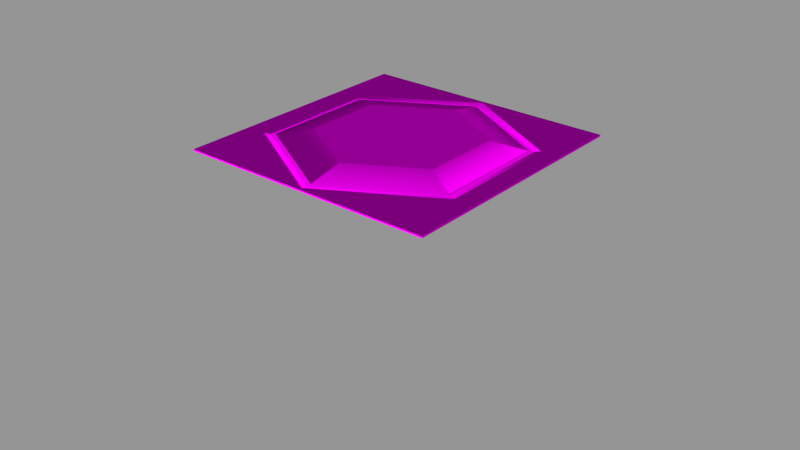 # Source: MagLockSurface.blend  (saved by Blender 2.76.0; exported with 4.5.12 LTS)
import bpy
from mathutils import Matrix  # noqa: F401  (used for matrix-valued properties, if any)

bpy.ops.wm.read_factory_settings(use_empty=True)
scene = bpy.context.scene
scene.name = 'MagLockSurface3.Small'

# ---- collections
col_collection_1_003 = bpy.data.collections.new('Collection 1.003'); scene.collection.children.link(col_collection_1_003)
col_collection_2_002 = bpy.data.collections.new('Collection 2.002'); scene.collection.children.link(col_collection_2_002)
col_collection_2_002.hide_render = True
col_collection_2_002.hide_viewport = True
col_collection_3_003 = bpy.data.collections.new('Collection 3.003'); scene.collection.children.link(col_collection_3_003)
col_collection_3_003.hide_render = True
col_collection_3_003.hide_viewport = True
col_collection_4_003 = bpy.data.collections.new('Collection 4.003'); scene.collection.children.link(col_collection_4_003)
col_collection_4_003.hide_render = True
col_collection_4_003.hide_viewport = True
col_collection_11_003 = bpy.data.collections.new('Collection 11.003'); scene.collection.children.link(col_collection_11_003)
col_collection_11_003.hide_render = True
col_collection_11_003.hide_viewport = True
col_collection_12_003 = bpy.data.collections.new('Collection 12.003'); scene.collection.children.link(col_collection_12_003)
col_collection_12_003.hide_render = True
col_collection_12_003.hide_viewport = True
col_collection_13_003 = bpy.data.collections.new('Collection 13.003'); scene.collection.children.link(col_collection_13_003)
col_collection_13_003.hide_render = True
col_collection_13_003.hide_viewport = True

# ---- images (referenced by path relative to the original .blend; pixels are not part of the script)
import os
ASSET_DIR = os.environ.get("B2B_ASSET_DIR", "")  # directory of the original .blend (textures are referenced by path, not embedded)
HERE = os.path.dirname(os.path.abspath(__file__))  # packed textures are extracted next to this script under _unpacked/

def load_image(name, relpath, width, height, colorspace="sRGB"):
    """Load a texture the original file referenced (path relative to the .blend, or extracted next to this script)."""
    p = next((c for c in (os.path.join(HERE, relpath), os.path.join(ASSET_DIR, relpath)) if relpath and os.path.exists(c)), "")
    if p:
        img = bpy.data.images.load(p, check_existing=True)
        img.name = name
    else:  # same state as the original file: an image datablock whose file is absent (Cycles renders it pink)
        img = bpy.data.images.new(name, width, height)
        img.source = "FILE"
        img.filepath = "//" + (relpath or name)
    img.colorspace_settings.name = colorspace
    return img
img_maglock_cm_dds = load_image('maglock_cm.dds', 'Textures/maglock_cm.dds', 1024, 1024, 'sRGB')
img_maglock_ng_dds = load_image('maglock_ng.dds', 'Textures/maglock_ng.dds', 1024, 1024, 'Non-Color')
img_maglock_add_dds = load_image('maglock_add.dds', 'Textures/maglock_add.dds', 1024, 1024, 'Non-Color')
img_maglock_me_dds = load_image('maglock_me.dds', 'Textures/maglock_me.dds', 1024, 1024, 'sRGB')
img_maglock_ns_dds = load_image('maglock_ns.dds', 'Textures/maglock_ns.dds', 1024, 1024, 'Non-Color')
img_conveyortexture_cm_dds = load_image('ConveyorTexture_cm.dds', 'ConveyorTexture_cm.dds', 1024, 1024, 'sRGB')
img_conveyortexture_ng_dds = load_image('ConveyorTexture_ng.dds', 'ConveyorTexture_ng.dds', 1024, 1024, 'Non-Color')
img_conveyortexture_add_dds = load_image('ConveyorTexture_add.dds', 'ConveyorTexture_add.dds', 1024, 1024, 'Non-Color')
img_conveyortexture_me_dds = load_image('ConveyorTexture_me.dds', 'ConveyorTexture_me.dds', 1024, 1024, 'sRGB')
img_conveyortexture_ns_dds = load_image('ConveyorTexture_ns.dds', 'ConveyorTexture_ns.dds', 1024, 1024, 'Non-Color')

# ---- materials (node trees are filled in below, after node groups)
mat_center = bpy.data.materials.new('Center')
mat_center.alpha_threshold = 0.0
mat_center.pass_index = 1
mat_center.diffuse_color = (1.0, 0.0, 0.0, 1.0)
mat_center.roughness = 0.5
mat_emissive = bpy.data.materials.new('Emissive')
mat_emissive.alpha_threshold = 0.0
mat_emissive.pass_index = 4
mat_emissive.diffuse_color = (0.0, 1.0, 0.0, 1.0)
mat_emissive.roughness = 0.5
mat_frame = bpy.data.materials.new('Frame')
mat_frame.alpha_threshold = 0.0
mat_frame.pass_index = 3
mat_frame.diffuse_color = (0.4869, 0.4869, 0.4869, 1.0)
mat_frame.roughness = 0.5
mat_mountpoint = bpy.data.materials.new('MountPoint')
mat_mountpoint.alpha_threshold = 0.0
mat_mountpoint.diffuse_color = (0.317, 1.0, 0.032, 1.0)
mat_mountpoint.roughness = 0.5
mat_buildstage = bpy.data.materials.new('BuildStage')
mat_buildstage.alpha_threshold = 0.0
mat_buildstage.roughness = 0.5

# ---- node groups
ng_spaceengineers_dx11_shader = bpy.data.node_groups.new('SpaceEngineers_DX11_Shader', 'ShaderNodeTree')
_s = ng_spaceengineers_dx11_shader.interface.new_socket(name='Surface', in_out='OUTPUT', socket_type='NodeSocketShader')
_s = ng_spaceengineers_dx11_shader.interface.new_socket(name='Base Color', in_out='INPUT', socket_type='NodeSocketColor')
_s = ng_spaceengineers_dx11_shader.interface.new_socket(name='Metalness', in_out='INPUT', socket_type='NodeSocketFloat')
_s.min_value = 0.0
_s.max_value = 1.0
_s = ng_spaceengineers_dx11_shader.interface.new_socket(name='Normal Map', in_out='INPUT', socket_type='NodeSocketColor')
_s.default_value = (0.5, 0.5, 1.0, 1.0)
_s = ng_spaceengineers_dx11_shader.interface.new_socket(name='Glossiness', in_out='INPUT', socket_type='NodeSocketFloat')
_s.min_value = 0.0
_s.max_value = 1.0
_s = ng_spaceengineers_dx11_shader.interface.new_socket(name='AO/Emissivity', in_out='INPUT', socket_type='NodeSocketColor')
_s.default_value = (1.0, 0.0, 0.0, 1.0)
_s = ng_spaceengineers_dx11_shader.interface.new_socket(name='Coloring Mask', in_out='INPUT', socket_type='NodeSocketFloat')
_s.min_value = 0.0
_s.max_value = 1.0
_N = ng_spaceengineers_dx11_shader.nodes; _L = ng_spaceengineers_dx11_shader.links
n0 = _N.new('NodeGroupInput'); n0.name = 'Group Input'; n0.location = (-400, 0)
n1 = _N.new('NodeGroupOutput'); n1.name = 'Group Output'; n1.location = (800, 0)
n2 = _N.new('ShaderNodeMath'); n2.name = 'Invert'; n2.location = (-200, 0)
n2.label = 'Invert'
n2.operation = 'SUBTRACT'
n2.inputs[0].default_value = 1.0
n3 = _N.new('ShaderNodeMath'); n3.name = 'Pow2'; n3.location = (0, 0)
n3.label = 'Pow2'
n3.operation = 'POWER'
n3.inputs[1].default_value = 2.0
n4 = _N.new('ShaderNodeNormalMap'); n4.name = 'NormalMap'; n4.location = (-200, -200)
n5 = _N.new('ShaderNodeFresnel'); n5.name = 'FresnelDiffuse'; n5.location = (200, -600)
n5.label = 'Fresnel Diffuse'
n6 = _N.new('ShaderNodeBsdfDiffuse'); n6.name = 'DiffuseColor'; n6.location = (200, -400)
n6.label = 'Diffuse Color'
n7 = _N.new('ShaderNodeBsdfAnisotropic'); n7.name = 'DiffuseGloss'; n7.location = (200, -200)
n7.label = 'Diffuse Gloss'
n7.distribution = 'GGX'
n7.inputs[0].default_value = (1.0, 1.0, 1.0, 1.0)
n8 = _N.new('ShaderNodeMixShader'); n8.name = 'MixColor'; n8.location = (400, -400)
n9 = _N.new('ShaderNodeBsdfAnisotropic'); n9.name = 'MetalGloss'; n9.location = (200, 0)
n9.label = 'Metal Gloss'
n9.distribution = 'GGX'
n10 = _N.new('ShaderNodeFresnel'); n10.name = 'FresnelMetal'; n10.location = (200, 200)
n10.label = 'Fresnel Metal '
n10.inputs[0].default_value = 25.0
n11 = _N.new('ShaderNodeMath'); n11.name = 'MetalFactor'; n11.location = (400, 200)
n11.operation = 'MULTIPLY'
n11.use_clamp = True
n12 = _N.new('ShaderNodeMixShader'); n12.name = 'MixMetal'; n12.location = (600, 0)
n13 = _N.new('ShaderNodeMath'); n13.name = 'Math'; n13.location = (0, 0)
n13.operation = 'POWER'
n14 = _N.new('ShaderNodeMath'); n14.name = 'Math.001'; n14.location = (0, 0)
n14.operation = 'POWER'
_L.new(n0.outputs[3], n2.inputs[1])
_L.new(n2.outputs[0], n3.inputs[0])
_L.new(n0.outputs[2], n4.inputs[1])
_L.new(n4.outputs[0], n5.inputs[1])
_L.new(n0.outputs[0], n6.inputs[0])
_L.new(n3.outputs[0], n6.inputs[1])
_L.new(n4.outputs[0], n6.inputs[2])
_L.new(n4.outputs[0], n7.inputs[4])
_L.new(n5.outputs[0], n8.inputs[0])
_L.new(n6.outputs[0], n8.inputs[1])
_L.new(n7.outputs[0], n8.inputs[2])
_L.new(n0.outputs[0], n9.inputs[0])
_L.new(n4.outputs[0], n9.inputs[4])
_L.new(n4.outputs[0], n10.inputs[1])
_L.new(n10.outputs[0], n11.inputs[0])
_L.new(n0.outputs[1], n11.inputs[1])
_L.new(n11.outputs[0], n12.inputs[0])
_L.new(n8.outputs[0], n12.inputs[1])
_L.new(n9.outputs[0], n12.inputs[2])
_L.new(n12.outputs[0], n1.inputs[0])
_L.new(n3.outputs[0], n13.inputs[0])
_L.new(n13.outputs[0], n9.inputs[1])
_L.new(n3.outputs[0], n14.inputs[0])
_L.new(n14.outputs[0], n7.inputs[1])
n1.is_active_output = True
ng_spaceengineers_dx9_shader = bpy.data.node_groups.new('SpaceEngineers_DX9_Shader', 'ShaderNodeTree')
_s = ng_spaceengineers_dx9_shader.interface.new_socket(name='Surface', in_out='OUTPUT', socket_type='NodeSocketShader')
_s = ng_spaceengineers_dx9_shader.interface.new_socket(name='Diffuse', in_out='INPUT', socket_type='NodeSocketColor')
_s = ng_spaceengineers_dx9_shader.interface.new_socket(name='Emissive', in_out='INPUT', socket_type='NodeSocketFloat')
_s.default_value = 1.0
_s.min_value = 0.0
_s.max_value = 1.0
_s = ng_spaceengineers_dx9_shader.interface.new_socket(name='Normal Map', in_out='INPUT', socket_type='NodeSocketColor')
_s.default_value = (0.5, 0.5, 1.0, 1.0)
_s = ng_spaceengineers_dx9_shader.interface.new_socket(name='Specularity', in_out='INPUT', socket_type='NodeSocketFloat')
_s.min_value = 0.0
_s.max_value = 1.0
_s = ng_spaceengineers_dx9_shader.interface.new_socket(name='Uniform Color', in_out='INPUT', socket_type='NodeSocketColor')
_s.default_value = (1.0, 1.0, 1.0, 1.0)
_s = ng_spaceengineers_dx9_shader.interface.new_socket(name='Specular Intensity', in_out='INPUT', socket_type='NodeSocketFloat')
_s.min_value = 0.0
_s.max_value = 1000.0
_s = ng_spaceengineers_dx9_shader.interface.new_socket(name='Specular Power', in_out='INPUT', socket_type='NodeSocketFloat')
_s.min_value = 0.0
_s.max_value = 1000.0
_N = ng_spaceengineers_dx9_shader.nodes; _L = ng_spaceengineers_dx9_shader.links
n0 = _N.new('NodeGroupInput'); n0.name = 'Group Input'; n0.location = (-400, 0)
n1 = _N.new('NodeGroupOutput'); n1.name = 'Group Output'; n1.location = (200, 0)
n2 = _N.new('ShaderNodeNormalMap'); n2.name = 'NormalMap'; n2.location = (-200, -200)
n3 = _N.new('ShaderNodeBsdfDiffuse'); n3.name = 'DiffuseColor'; n3.location = (-200, 0)
n3.label = 'Diffuse Color'
_L.new(n0.outputs[2], n2.inputs[1])
_L.new(n0.outputs[0], n3.inputs[0])
_L.new(n2.outputs[0], n3.inputs[2])
_L.new(n3.outputs[0], n1.inputs[0])
n1.is_active_output = True
ng_auto_smooth = bpy.data.node_groups.new('Auto Smooth', 'GeometryNodeTree')
_s = ng_auto_smooth.interface.new_socket(name='Geometry', in_out='OUTPUT', socket_type='NodeSocketGeometry')
_s = ng_auto_smooth.interface.new_socket(name='Geometry', in_out='INPUT', socket_type='NodeSocketGeometry')
_s = ng_auto_smooth.interface.new_socket(name='Angle', in_out='INPUT', socket_type='NodeSocketFloat')
_s.subtype = 'ANGLE'
_s.min_value = 0.0
_s.max_value = 3.142
ng_auto_smooth.is_modifier = True
_N = ng_auto_smooth.nodes; _L = ng_auto_smooth.links
n0 = _N.new('NodeGroupOutput'); n0.name = 'Group Output'; n0.location = (480, -100)
n1 = _N.new('NodeGroupInput'); n1.name = 'Group Input'; n1.location = (-420, -300)
n2 = _N.new('NodeGroupInput'); n2.name = 'Group Input.001'; n2.location = (-60, -100)
n3 = _N.new('GeometryNodeSetShadeSmooth'); n3.name = 'Set Shade Smooth'; n3.location = (120, -100)
n3.domain = 'EDGE'
n4 = _N.new('GeometryNodeSetShadeSmooth'); n4.name = 'Set Shade Smooth.001'; n4.location = (300, -100)
n5 = _N.new('GeometryNodeInputMeshEdgeAngle'); n5.name = 'Edge Angle'; n5.location = (-420, -220)
n6 = _N.new('GeometryNodeInputEdgeSmooth'); n6.name = 'Is Edge Smooth'; n6.location = (-60, -160)
n7 = _N.new('GeometryNodeInputShadeSmooth'); n7.name = 'Is Face Smooth'; n7.location = (-240, -340)
n8 = _N.new('FunctionNodeBooleanMath'); n8.name = 'Boolean Math'; n8.location = (-60, -220)
n9 = _N.new('FunctionNodeCompare'); n9.name = 'Compare'; n9.location = (-240, -180)
n9.operation = 'LESS_EQUAL'
_L.new(n5.outputs[0], n9.inputs[0])
_L.new(n4.outputs[0], n0.inputs[0])
_L.new(n1.outputs[1], n9.inputs[1])
_L.new(n9.outputs[0], n8.inputs[0])
_L.new(n7.outputs[0], n8.inputs[1])
_L.new(n2.outputs[0], n3.inputs[0])
_L.new(n6.outputs[0], n3.inputs[1])
_L.new(n3.outputs[0], n4.inputs[0])
_L.new(n8.outputs[0], n3.inputs[2])
n0.is_active_output = True

# ---- material node trees
mat_center.use_nodes = True; mat_center.node_tree.nodes.clear()
_N = mat_center.node_tree.nodes; _L = mat_center.node_tree.links
n0 = _N.new('ShaderNodeOutputMaterial'); n0.name = 'Material Output'; n0.location = (800, 150)
n1 = _N.new('ShaderNodeTexImage'); n1.name = 'ColorMetalTexture'; n1.location = (30, -30)
n1.label = 'ColorMetalTexture'
n1.width = 140
n1.image = img_maglock_cm_dds
n2 = _N.new('ShaderNodeTexImage'); n2.name = 'NormalGlossTexture'; n2.location = (230, -130)
n2.label = 'NormalGlossTexture'
n2.width = 140
n2.image = img_maglock_ng_dds
n3 = _N.new('ShaderNodeTexImage'); n3.name = 'AddMapsTexture'; n3.location = (430, -230)
n3.label = 'AddMapsTexture'
n3.width = 140
n3.image = img_maglock_add_dds
n4 = _N.new('ShaderNodeTexImage'); n4.name = 'AlphamaskTexture'; n4.location = (630, -330)
n4.label = 'AlphamaskTexture'
n4.width = 140
n5 = _N.new('ShaderNodeGroup'); n5.name = 'DX11Shader'; n5.location = (880, -30)
n5.width = 207
n5.node_tree = ng_spaceengineers_dx11_shader
n6 = _N.new('NodeFrame'); n6.name = 'DX11Frame'; n6.location = (-630, 630)
n6.label = 'DirectX 11 Textures'
n6.width = 1117
n6.label_size = 25
n7 = _N.new('ShaderNodeTexImage'); n7.name = 'DiffuseTexture'; n7.location = (30, -80)
n7.label = 'DiffuseTexture'
n7.width = 140
n7.image = img_maglock_me_dds
n8 = _N.new('ShaderNodeTexImage'); n8.name = 'NormalTexture'; n8.location = (230, -180)
n8.label = 'NormalTexture'
n8.width = 140
n8.image = img_maglock_ns_dds
n9 = _N.new('ShaderNodeRGB'); n9.name = 'DiffuseColor'; n9.location = (430, -280)
n9.label = 'Diffuse Color'
n9.outputs[0].default_value = (1.0, 1.0, 1.0, 1.0)
n10 = _N.new('ShaderNodeValue'); n10.name = 'SpecularIntensity'; n10.location = (630, -280)
n10.label = 'Specular Intensity'
n10.outputs[0].default_value = 1.2
n11 = _N.new('ShaderNodeValue'); n11.name = 'SpecularPower'; n11.location = (630, -380)
n11.label = 'Specular Power'
n11.outputs[0].default_value = 15.0
n12 = _N.new('ShaderNodeGroup'); n12.name = 'DX9Shader'; n12.location = (880, -30)
n12.width = 207
n12.node_tree = ng_spaceengineers_dx9_shader
n13 = _N.new('NodeFrame'); n13.name = 'DX9Frame'; n13.location = (-630, -20)
n13.label = 'DirectX 9 Textures'
n13.width = 1117
n13.label_size = 25
n14 = _N.new('ShaderNodeMixShader'); n14.name = 'ShaderToggle'; n14.location = (600, 150)
n14.label = 'Shader Toggle'
n14.inputs[0].default_value = 1.0
n1.parent = n6
n2.parent = n6
n3.parent = n6
n4.parent = n6
n5.parent = n6
n7.parent = n13
n8.parent = n13
n9.parent = n13
n10.parent = n13
n11.parent = n13
n12.parent = n13
_L.new(n1.outputs[0], n5.inputs[0])
_L.new(n1.outputs[1], n5.inputs[1])
_L.new(n2.outputs[0], n5.inputs[2])
_L.new(n2.outputs[1], n5.inputs[3])
_L.new(n3.outputs[0], n5.inputs[4])
_L.new(n3.outputs[1], n5.inputs[5])
_L.new(n7.outputs[0], n12.inputs[0])
_L.new(n7.outputs[1], n12.inputs[1])
_L.new(n8.outputs[0], n12.inputs[2])
_L.new(n8.outputs[1], n12.inputs[3])
_L.new(n9.outputs[0], n12.inputs[4])
_L.new(n10.outputs[0], n12.inputs[5])
_L.new(n11.outputs[0], n12.inputs[6])
_L.new(n5.outputs[0], n14.inputs[1])
_L.new(n12.outputs[0], n14.inputs[2])
_L.new(n14.outputs[0], n0.inputs[0])
n0.is_active_output = True
mat_emissive.use_nodes = True; mat_emissive.node_tree.nodes.clear()
_N = mat_emissive.node_tree.nodes; _L = mat_emissive.node_tree.links
n0 = _N.new('NodeFrame'); n0.name = 'DX11Frame'; n0.location = (-630, 630)
n0.label = 'DirectX 11 Textures'
n0.width = 1117
n0.label_size = 25
n1 = _N.new('NodeFrame'); n1.name = 'DX9Frame'; n1.location = (-630, -20)
n1.label = 'DirectX 9 Textures'
n1.width = 1117
n1.label_size = 25
n2 = _N.new('ShaderNodeTexImage'); n2.name = 'AlphamaskTexture'; n2.location = (630, -330)
n2.label = 'AlphamaskTexture'
n2.width = 140
n3 = _N.new('ShaderNodeGroup'); n3.name = 'DX11Shader'; n3.location = (880, -30)
n3.width = 207
n3.node_tree = ng_spaceengineers_dx11_shader
n4 = _N.new('ShaderNodeRGB'); n4.name = 'DiffuseColor'; n4.location = (430, -280)
n4.label = 'Diffuse Color'
n4.outputs[0].default_value = (1.0, 1.0, 1.0, 1.0)
n5 = _N.new('ShaderNodeValue'); n5.name = 'SpecularIntensity'; n5.location = (630, -280)
n5.label = 'Specular Intensity'
n5.outputs[0].default_value = 0.0
n6 = _N.new('ShaderNodeValue'); n6.name = 'SpecularPower'; n6.location = (630, -380)
n6.label = 'Specular Power'
n6.outputs[0].default_value = 2.0
n7 = _N.new('ShaderNodeGroup'); n7.name = 'DX9Shader'; n7.location = (880, -30)
n7.width = 207
n7.node_tree = ng_spaceengineers_dx9_shader
n8 = _N.new('ShaderNodeMixShader'); n8.name = 'ShaderToggle'; n8.location = (600, 150)
n8.label = 'Shader Toggle'
n8.inputs[0].default_value = 1.0
n9 = _N.new('ShaderNodeOutputMaterial'); n9.name = 'Material Output'; n9.location = (800, 150)
n10 = _N.new('ShaderNodeTexImage'); n10.name = 'ColorMetalTexture'; n10.location = (30, -30)
n10.label = 'ColorMetalTexture'
n10.width = 140
n10.image = img_conveyortexture_cm_dds
n11 = _N.new('ShaderNodeTexImage'); n11.name = 'NormalGlossTexture'; n11.location = (230, -130)
n11.label = 'NormalGlossTexture'
n11.width = 140
n11.image = img_conveyortexture_ng_dds
n12 = _N.new('ShaderNodeTexImage'); n12.name = 'AddMapsTexture'; n12.location = (430, -230)
n12.label = 'AddMapsTexture'
n12.width = 140
n12.image = img_conveyortexture_add_dds
n13 = _N.new('ShaderNodeTexImage'); n13.name = 'DiffuseTexture'; n13.location = (30, -80)
n13.label = 'DiffuseTexture'
n13.width = 140
n13.image = img_conveyortexture_me_dds
n14 = _N.new('ShaderNodeTexImage'); n14.name = 'NormalTexture'; n14.location = (230, -180)
n14.label = 'NormalTexture'
n14.width = 140
n14.image = img_conveyortexture_ns_dds
n2.parent = n0
n3.parent = n0
n4.parent = n1
n5.parent = n1
n6.parent = n1
n7.parent = n1
n10.parent = n0
n11.parent = n0
n12.parent = n0
n13.parent = n1
n14.parent = n1
_L.new(n10.outputs[0], n3.inputs[0])
_L.new(n10.outputs[1], n3.inputs[1])
_L.new(n11.outputs[0], n3.inputs[2])
_L.new(n11.outputs[1], n3.inputs[3])
_L.new(n12.outputs[0], n3.inputs[4])
_L.new(n12.outputs[1], n3.inputs[5])
_L.new(n13.outputs[0], n7.inputs[0])
_L.new(n13.outputs[1], n7.inputs[1])
_L.new(n14.outputs[0], n7.inputs[2])
_L.new(n14.outputs[1], n7.inputs[3])
_L.new(n4.outputs[0], n7.inputs[4])
_L.new(n5.outputs[0], n7.inputs[5])
_L.new(n6.outputs[0], n7.inputs[6])
_L.new(n3.outputs[0], n8.inputs[1])
_L.new(n7.outputs[0], n8.inputs[2])
_L.new(n8.outputs[0], n9.inputs[0])
n9.is_active_output = True
mat_frame.use_nodes = True; mat_frame.node_tree.nodes.clear()
_N = mat_frame.node_tree.nodes; _L = mat_frame.node_tree.links
n0 = _N.new('NodeFrame'); n0.name = 'DX11Frame'; n0.location = (-630, 630)
n0.label = 'DirectX 11 Textures'
n0.width = 1117
n0.label_size = 25
n1 = _N.new('NodeFrame'); n1.name = 'DX9Frame'; n1.location = (-630, -20)
n1.label = 'DirectX 9 Textures'
n1.width = 1117
n1.label_size = 25
n2 = _N.new('ShaderNodeOutputMaterial'); n2.name = 'Material Output'; n2.location = (800, 150)
n3 = _N.new('ShaderNodeTexImage'); n3.name = 'ColorMetalTexture'; n3.location = (30, -30)
n3.label = 'ColorMetalTexture'
n3.width = 140
n3.image = img_maglock_cm_dds
n4 = _N.new('ShaderNodeTexImage'); n4.name = 'AddMapsTexture'; n4.location = (430, -230)
n4.label = 'AddMapsTexture'
n4.width = 140
n4.image = img_maglock_add_dds
n5 = _N.new('ShaderNodeTexImage'); n5.name = 'AlphamaskTexture'; n5.location = (630, -330)
n5.label = 'AlphamaskTexture'
n5.width = 140
n6 = _N.new('ShaderNodeGroup'); n6.name = 'DX11Shader'; n6.location = (880, -30)
n6.width = 207
n6.node_tree = ng_spaceengineers_dx11_shader
n7 = _N.new('ShaderNodeMixShader'); n7.name = 'ShaderToggle'; n7.location = (600, 150)
n7.label = 'Shader Toggle'
n7.inputs[0].default_value = 1.0
n8 = _N.new('ShaderNodeTexImage'); n8.name = 'NormalTexture'; n8.location = (230, -180)
n8.label = 'NormalTexture'
n8.width = 140
n8.image = img_maglock_ns_dds
n9 = _N.new('ShaderNodeRGB'); n9.name = 'DiffuseColor'; n9.location = (430, -280)
n9.label = 'Diffuse Color'
n9.outputs[0].default_value = (1.0, 1.0, 1.0, 1.0)
n10 = _N.new('ShaderNodeValue'); n10.name = 'SpecularIntensity'; n10.location = (630, -280)
n10.label = 'Specular Intensity'
n10.outputs[0].default_value = 1.0
n11 = _N.new('ShaderNodeValue'); n11.name = 'SpecularPower'; n11.location = (630, -380)
n11.label = 'Specular Power'
n11.outputs[0].default_value = 10.0
n12 = _N.new('ShaderNodeGroup'); n12.name = 'DX9Shader'; n12.location = (880, -30)
n12.width = 207
n12.node_tree = ng_spaceengineers_dx9_shader
n13 = _N.new('ShaderNodeTexImage'); n13.name = 'DiffuseTexture'; n13.location = (30, -80)
n13.label = 'DiffuseTexture'
n13.width = 140
n13.image = img_maglock_me_dds
n14 = _N.new('ShaderNodeTexImage'); n14.name = 'NormalGlossTexture'; n14.location = (230, -130)
n14.label = 'NormalGlossTexture'
n14.width = 140
n14.image = img_maglock_ng_dds
n3.parent = n0
n4.parent = n0
n5.parent = n0
n6.parent = n0
n8.parent = n1
n9.parent = n1
n10.parent = n1
n11.parent = n1
n12.parent = n1
n13.parent = n1
n14.parent = n0
_L.new(n3.outputs[0], n6.inputs[0])
_L.new(n3.outputs[1], n6.inputs[1])
_L.new(n14.outputs[0], n6.inputs[2])
_L.new(n14.outputs[1], n6.inputs[3])
_L.new(n4.outputs[0], n6.inputs[4])
_L.new(n4.outputs[1], n6.inputs[5])
_L.new(n13.outputs[0], n12.inputs[0])
_L.new(n13.outputs[1], n12.inputs[1])
_L.new(n8.outputs[0], n12.inputs[2])
_L.new(n8.outputs[1], n12.inputs[3])
_L.new(n9.outputs[0], n12.inputs[4])
_L.new(n10.outputs[0], n12.inputs[5])
_L.new(n11.outputs[0], n12.inputs[6])
_L.new(n6.outputs[0], n7.inputs[1])
_L.new(n12.outputs[0], n7.inputs[2])
_L.new(n7.outputs[0], n2.inputs[0])
n2.is_active_output = True
mat_buildstage.use_nodes = True; mat_buildstage.node_tree.nodes.clear()
_N = mat_buildstage.node_tree.nodes; _L = mat_buildstage.node_tree.links
n0 = _N.new('ShaderNodeOutputMaterial'); n0.name = 'Material Output'; n0.location = (800, 150)
n1 = _N.new('ShaderNodeTexImage'); n1.name = 'ColorMetalTexture'; n1.location = (30, -30)
n1.label = 'ColorMetalTexture'
n1.width = 140
n1.image = img_conveyortexture_cm_dds
n2 = _N.new('ShaderNodeTexImage'); n2.name = 'NormalGlossTexture'; n2.location = (230, -130)
n2.label = 'NormalGlossTexture'
n2.width = 140
n2.image = img_conveyortexture_ng_dds
n3 = _N.new('ShaderNodeTexImage'); n3.name = 'AddMapsTexture'; n3.location = (430, -230)
n3.label = 'AddMapsTexture'
n3.width = 140
n3.image = img_conveyortexture_add_dds
n4 = _N.new('ShaderNodeTexImage'); n4.name = 'AlphamaskTexture'; n4.location = (630, -330)
n4.label = 'AlphamaskTexture'
n4.width = 140
n5 = _N.new('ShaderNodeGroup'); n5.name = 'DX11Shader'; n5.location = (880, -30)
n5.width = 207
n5.node_tree = ng_spaceengineers_dx11_shader
n6 = _N.new('NodeFrame'); n6.name = 'DX11Frame'; n6.location = (-630, 630)
n6.label = 'DirectX 11 Textures'
n6.width = 1117
n6.label_size = 25
n7 = _N.new('ShaderNodeTexImage'); n7.name = 'DiffuseTexture'; n7.location = (30, -80)
n7.label = 'DiffuseTexture'
n7.width = 140
n7.image = img_conveyortexture_me_dds
n8 = _N.new('ShaderNodeTexImage'); n8.name = 'NormalTexture'; n8.location = (230, -180)
n8.label = 'NormalTexture'
n8.width = 140
n8.image = img_conveyortexture_ns_dds
n9 = _N.new('ShaderNodeRGB'); n9.name = 'DiffuseColor'; n9.location = (430, -280)
n9.label = 'Diffuse Color'
n9.outputs[0].default_value = (1.0, 1.0, 1.0, 1.0)
n10 = _N.new('ShaderNodeValue'); n10.name = 'SpecularIntensity'; n10.location = (630, -280)
n10.label = 'Specular Intensity'
n10.outputs[0].default_value = 1.2
n11 = _N.new('ShaderNodeValue'); n11.name = 'SpecularPower'; n11.location = (630, -380)
n11.label = 'Specular Power'
n11.outputs[0].default_value = 15.0
n12 = _N.new('ShaderNodeGroup'); n12.name = 'DX9Shader'; n12.location = (880, -30)
n12.width = 207
n12.node_tree = ng_spaceengineers_dx9_shader
n13 = _N.new('NodeFrame'); n13.name = 'DX9Frame'; n13.location = (-630, -20)
n13.label = 'DirectX 9 Textures'
n13.width = 1117
n13.label_size = 25
n14 = _N.new('ShaderNodeMixShader'); n14.name = 'ShaderToggle'; n14.location = (600, 150)
n14.label = 'Shader Toggle'
n14.inputs[0].default_value = 1.0
n1.parent = n6
n2.parent = n6
n3.parent = n6
n4.parent = n6
n5.parent = n6
n7.parent = n13
n8.parent = n13
n9.parent = n13
n10.parent = n13
n11.parent = n13
n12.parent = n13
_L.new(n1.outputs[0], n5.inputs[0])
_L.new(n1.outputs[1], n5.inputs[1])
_L.new(n2.outputs[0], n5.inputs[2])
_L.new(n2.outputs[1], n5.inputs[3])
_L.new(n3.outputs[0], n5.inputs[4])
_L.new(n3.outputs[1], n5.inputs[5])
_L.new(n7.outputs[0], n12.inputs[0])
_L.new(n7.outputs[1], n12.inputs[1])
_L.new(n8.outputs[0], n12.inputs[2])
_L.new(n8.outputs[1], n12.inputs[3])
_L.new(n9.outputs[0], n12.inputs[4])
_L.new(n10.outputs[0], n12.inputs[5])
_L.new(n11.outputs[0], n12.inputs[6])
_L.new(n5.outputs[0], n14.inputs[1])
_L.new(n12.outputs[0], n14.inputs[2])
_L.new(n14.outputs[0], n0.inputs[0])
n0.is_active_output = True

# ---- meshes
me_maglock_000 = bpy.data.meshes.new('Maglock.000')
me_maglock_000.from_pydata([(-0.75, -0.75, -0.24), (-0.75, 0.75, -0.24), (-0.75, 0.75, -0.25), (-0.75, -0.75, -0.25), (0.75, -0.75, -0.24), (0.75, -0.75, -0.25), (-6.187e-08, -0.7291, -0.24), (-0.6314, -0.3645, -0.24), (-0.6314, 0.3645, -0.24), (1.869e-09, 0.7291, -0.24), (0.75, 0.75, -0.24), (0.6314, 0.3645, -0.24), (0.6314, -0.3645, -0.24), (0.75, 0.75, -0.25), (0.0, 0.6929, -0.246), (0.6001, 0.3464, -0.246), (0.6001, -0.3464, -0.246), (-0.6001, 0.3464, -0.246), (-0.6001, -0.3464, -0.246), (-6.057e-08, -0.6929, -0.246), (1.431e-06, 0.75, -0.24), (-7.868e-07, -0.75, -0.24), (0.5772, 0.3332, -0.246), (0.5772, -0.3332, -0.246), (9.09e-10, 0.6665, -0.246), (-0.5772, 0.3332, -0.246), (-0.5772, -0.3332, -0.246), (-5.785e-08, -0.6665, -0.246), (0.5772, 0.3332, -0.242), (0.5772, -0.3332, -0.242), (1.004e-09, 0.6665, -0.242), (-0.5772, 0.3332, -0.242), (-0.5772, -0.3332, -0.242), (-5.775e-08, -0.6665, -0.242), (0.4013, 0.2317, -0.2), (0.4013, -0.2317, -0.2), (-4.937e-10, 0.4634, -0.2), (-0.4013, 0.2317, -0.2), (-0.4013, -0.2317, -0.2), (-3.828e-08, -0.4634, -0.2), (0.75, 0.0, -0.25), (-0.75, 0.0, -0.25), (0.0, 0.75, -0.25), (0.0, 0.0, -0.25), (0.0, -0.75, -0.25)], [], [(0, 1, 2, 41, 3), (4, 21, 0, 3, 44, 5), (1, 20, 10, 13, 42, 2), (41, 2, 42, 43), (10, 4, 5, 40, 13), (11, 9, 14, 15), (12, 11, 15, 16), (27, 23, 29, 33), (9, 8, 17, 14), (6, 12, 16, 19), (7, 6, 19, 18), (8, 7, 18, 17), (21, 4, 12, 6), (1, 8, 9, 20), (22, 23, 16, 15), (25, 24, 14, 17), (26, 25, 17, 18), (27, 26, 18, 19), (24, 22, 15, 14), (23, 27, 19, 16), (36, 37, 38, 39, 35, 34), (22, 24, 30, 28), (26, 27, 33, 32), (25, 26, 32, 31), (24, 25, 31, 30), (23, 22, 28, 29), (34, 35, 29, 28), (37, 36, 30, 31), (38, 37, 31, 32), (39, 38, 32, 33), (36, 34, 28, 30), (35, 39, 33, 29), (3, 41, 43, 44), (44, 43, 40, 5), (43, 42, 13, 40), (1, 0, 7, 8), (11, 10, 20, 9), (0, 21, 6, 7), (4, 10, 11, 12)])
me_maglock_000.polygons.foreach_set('use_smooth', [0, 0, 0, 0, 0, 0, 0, 1, 0, 0, 0, 0, 0, 0, 0, 0, 0, 0, 0, 0, 0, 1, 1, 1, 1, 1, 1, 1, 1, 1, 1, 1, 0, 0, 0, 0, 0, 0, 0])
me_maglock_000.polygons.foreach_set('material_index', [2, 2, 2, 2, 2, 2, 2, 0, 2, 2, 2, 2, 2, 2, 1, 1, 1, 1, 1, 1, 0, 0, 0, 0, 0, 0, 0, 0, 0, 0, 0, 0, 2, 2, 2, 2, 2, 2, 2])
_k = set([(22, 23), (22, 24), (22, 28), (23, 27), (23, 29), (24, 25), (24, 30), (25, 26), (25, 31), (26, 27), (26, 32), (27, 33), (28, 34), (29, 35), (30, 36), (31, 37), (32, 38), (33, 39), (34, 35), (34, 36), (35, 39), (36, 37), (37, 38), (38, 39)])
me_maglock_000.attributes.new('sharp_edge', 'BOOLEAN', 'EDGE').data.foreach_set('value', [ (min(e.vertices), max(e.vertices)) in _k for e in me_maglock_000.edges])
_uv = me_maglock_000.uv_layers.new(name='UVMap')
_uv.uv.foreach_set('vector', [0.9547, 0.6841, 0.9547, 0.01593, 0.969, 0.01593, 0.969, 0.35, 0.969, 0.6841, 0.9547, 0.01593, 0.9547, 0.35, 0.9547, 0.6841, 0.9405, 0.6841, 0.9405, 0.35, 0.9405, 0.01593, 0.9262, 0.6841, 0.9262, 0.35, 0.9262, 0.01593, 0.9405, 0.01593, 0.9405, 0.35, 0.9405, 0.6841, 9.993e-05, 0.9998, 9.991e-05, 0.7502, 0.2499, 0.7502, 0.2499, 0.9998, 0.969, 0.6841, 0.969, 0.01593, 0.9833, 0.01593, 0.9833, 0.35, 0.9833, 0.6841, 0.8553, 0.00881, 0.8553, 0.5581, 0.8333, 0.5581, 0.8333, 0.00881, 0.7894, 0.643, 0.7894, 0.00881, 0.7674, 0.00881, 0.7674, 0.643, 0.4988, 0.7319, 0.9798, 0.7319, 0.9798, 0.7419, 0.4988, 0.7419, 0.8992, 0.00881, 0.8992, 0.5581, 0.8773, 0.5581, 0.8773, 0.00881, 0.8773, 0.5581, 0.8773, 0.00881, 0.8553, 0.00881, 0.8553, 0.5581, 0.8333, 0.5581, 0.8333, 0.00881, 0.8114, 0.00881, 0.8114, 0.5581, 0.8114, 0.00881, 0.8114, 0.643, 0.7894, 0.643, 0.7894, 0.00881, 0.3722, 0.6892, 0.007419, 0.6892, 0.08034, 0.5055, 0.3722, 0.6632, 0.7369, 0.006372, 0.664, 0.1901, 0.3722, 0.03237, 0.3722, 0.006372, 0.9692, 0.9403, 0.9453, 0.9273, 0.9453, 0.9263, 0.9702, 0.9397, 0.9453, 0.9791, 0.9692, 0.9661, 0.9702, 0.9667, 0.9453, 0.9801, 0.9213, 0.9661, 0.9453, 0.9791, 0.9453, 0.9801, 0.9204, 0.9667, 0.9213, 0.9403, 0.9213, 0.9661, 0.9204, 0.9667, 0.9204, 0.9397, 0.9692, 0.9661, 0.9692, 0.9403, 0.9702, 0.9397, 0.9702, 0.9667, 0.9453, 0.9273, 0.9213, 0.9403, 0.9204, 0.9397, 0.9453, 0.9263, 0.1901, 0.2496, 0.3714, 0.1516, 0.5526, 0.2496, 0.5526, 0.4454, 0.3714, 0.5434, 0.1901, 0.4454, 0.9798, 0.7219, 0.4988, 0.7219, 0.4988, 0.7319, 0.9798, 0.7319, 0.01781, 0.7319, 0.4988, 0.7319, 0.4988, 0.7419, 0.01781, 0.7419, 0.9798, 0.7119, 0.4244, 0.7119, 0.4244, 0.7219, 0.9798, 0.7219, 0.4988, 0.7219, 0.01781, 0.7219, 0.01781, 0.7319, 0.4988, 0.7319, 0.4244, 0.7019, 0.9798, 0.7019, 0.9798, 0.7119, 0.4244, 0.7119, 0.1901, 0.4454, 0.3714, 0.5434, 0.3714, 0.6292, 0.1107, 0.4884, 0.3714, 0.1516, 0.1901, 0.2496, 0.1107, 0.2066, 0.3714, 0.06578, 0.5526, 0.2496, 0.3714, 0.1516, 0.3714, 0.06578, 0.632, 0.2066, 0.5526, 0.4454, 0.5526, 0.2496, 0.632, 0.2066, 0.632, 0.4884, 0.1901, 0.2496, 0.1901, 0.4454, 0.1107, 0.4884, 0.1107, 0.2066, 0.3714, 0.5434, 0.5526, 0.4454, 0.632, 0.4884, 0.3714, 0.6292, 0.7501, 0.9998, 0.7501, 0.7502, 0.9999, 0.7502, 0.9999, 0.9998, 0.5001, 0.9998, 0.5001, 0.7502, 0.7499, 0.7502, 0.7499, 0.9998, 0.2501, 0.9998, 0.2501, 0.7502, 0.4999, 0.7502, 0.4999, 0.9998, 0.7369, 0.006372, 0.7369, 0.6892, 0.664, 0.5055, 0.664, 0.1901, 0.08034, 0.1901, 0.007419, 0.006372, 0.3722, 0.006372, 0.3722, 0.03237, 0.7369, 0.6892, 0.3722, 0.6892, 0.3722, 0.6632, 0.664, 0.5055, 0.007419, 0.6892, 0.007419, 0.006372, 0.08034, 0.1901, 0.08034, 0.5055])
me_maglock_000.materials.append(mat_center)
me_maglock_000.materials.append(mat_emissive)
me_maglock_000.materials.append(mat_frame)
me_maglock_000.use_remesh_preserve_volume = False
me_maglock_000.use_remesh_preserve_attributes = False
me_maglock_000.use_mirror_vertex_groups = False
me_maglock_000.update()
me_cube_000 = bpy.data.meshes.new('Cube.000')
me_cube_000.from_pydata([(-0.738, -0.738, -0.248), (-0.738, 0.738, -0.248), (0.738, 0.738, -0.248), (0.738, -0.738, -0.248), (-0.738, -0.738, -0.2), (-0.738, 0.738, -0.2), (0.738, 0.738, -0.2), (0.738, -0.738, -0.2)], [], [(4, 5, 1, 0), (5, 6, 2, 1), (6, 7, 3, 2), (7, 4, 0, 3), (0, 1, 2, 3), (7, 6, 5, 4)])
me_cube_000.use_remesh_preserve_volume = False
me_cube_000.use_remesh_preserve_attributes = False
me_cube_000.use_mirror_vertex_groups = False
me_cube_000.update()
me_mountpoint = bpy.data.meshes.new('MountPoint')
me_mountpoint.from_pydata([(-0.75, 0.75, -0.25), (0.75, 0.75, -0.25), (0.75, -0.75, -0.25), (-0.75, -0.75, -0.25)], [], [(0, 1, 2, 3)])
me_mountpoint.materials.append(mat_mountpoint)
me_mountpoint.use_remesh_preserve_volume = False
me_mountpoint.use_remesh_preserve_attributes = False
me_mountpoint.use_mirror_vertex_groups = False
me_mountpoint.update()
me_cylinder_008 = bpy.data.meshes.new('Cylinder.008')
me_cylinder_008.from_pydata([(-1.25, -1.25, -1.2), (-1.25, 1.25, -1.2), (-1.25, 1.25, -1.25), (-1.25, -1.25, -1.25), (1.25, -1.25, -1.2), (1.25, -1.25, -1.25), (-1.031e-07, -1.215, -1.2), (-1.052, -0.6076, -1.2), (-1.052, 0.6076, -1.2), (3.115e-09, 1.215, -1.2), (1.25, 1.25, -1.2), (1.052, 0.6076, -1.2), (1.052, -0.6076, -1.2), (1.25, 1.25, -1.25), (0.0, 1.155, -1.24), (1.0, 0.5774, -1.24), (1.0, -0.5774, -1.24), (-1.0, 0.5774, -1.24), (-1.0, -0.5774, -1.24), (-1.01e-07, -1.155, -1.24), (2.384e-06, 1.25, -1.2), (-1.311e-06, -1.25, -1.2)], [], [(0, 1, 2, 3), (4, 21, 0, 3, 5), (1, 20, 10, 13, 2), (10, 4, 5, 13), (11, 9, 14, 15), (12, 11, 15, 16), (9, 8, 17, 14), (6, 12, 16, 19), (7, 6, 19, 18), (8, 7, 18, 17), (21, 4, 12, 6), (1, 8, 9, 20), (1, 0, 7, 8), (11, 10, 20, 9), (0, 21, 6, 7), (4, 10, 11, 12), (16, 15, 14, 19), (14, 17, 18, 19), (13, 5, 3, 2)])
_uv = me_cylinder_008.uv_layers.new(name='UVMap')
_uv.uv.foreach_set('vector', [0.4564, 0.7607, 0.4564, 0.5082, 0.4618, 0.5082, 0.4618, 0.7607, 0.4564, 0.5082, 0.4564, 0.6345, 0.4564, 0.7607, 0.451, 0.7607, 0.451, 0.5082, 0.4456, 0.7607, 0.4456, 0.6345, 0.4456, 0.5082, 0.451, 0.5082, 0.451, 0.7607, 0.4618, 0.7607, 0.4618, 0.5082, 0.4672, 0.5082, 0.4672, 0.7607, 0.3969, 0.843, 0.242, 0.9324, 0.242, 0.9235, 0.3892, 0.8386, 0.3969, 0.6642, 0.3969, 0.843, 0.3892, 0.8386, 0.3892, 0.6686, 0.242, 0.9324, 0.08713, 0.843, 0.09482, 0.8386, 0.242, 0.9235, 0.242, 0.5748, 0.3969, 0.6642, 0.3892, 0.6686, 0.242, 0.5836, 0.08713, 0.6642, 0.242, 0.5748, 0.242, 0.5836, 0.09482, 0.6686, 0.08713, 0.843, 0.08713, 0.6642, 0.09482, 0.6686, 0.09482, 0.8386, 0.242, 0.5696, 0.426, 0.5696, 0.3969, 0.6642, 0.242, 0.5748, 0.05805, 0.9375, 0.08713, 0.843, 0.242, 0.9324, 0.242, 0.9375, 0.05805, 0.9375, 0.05805, 0.5696, 0.08713, 0.6642, 0.08713, 0.843, 0.3969, 0.843, 0.426, 0.9375, 0.242, 0.9375, 0.242, 0.9324, 0.05805, 0.5696, 0.242, 0.5696, 0.242, 0.5748, 0.08713, 0.6642, 0.426, 0.5696, 0.426, 0.9375, 0.3969, 0.843, 0.3969, 0.6642, 0.1375, 0.5247, 0.2402, 0.584, 0.2402, 0.7026, 0.03484, 0.584, 0.2402, 0.7026, 0.1375, 0.7619, 0.03484, 0.7026, 0.03484, 0.584, 0.2122, 0.6688, 0.2122, 0.7634, 0.1175, 0.7634, 0.1175, 0.6688])
me_cylinder_008.materials.append(mat_buildstage)
me_cylinder_008.use_remesh_preserve_volume = False
me_cylinder_008.use_remesh_preserve_attributes = False
me_cylinder_008.use_mirror_vertex_groups = False
me_cylinder_008.update()
me_cylinder_007 = bpy.data.meshes.new('Cylinder.007')
me_cylinder_007.from_pydata([(0.5512, 0.4132, -1.245), (0.08227, 0.684, -1.245), (0.5512, 0.4132, -1.02), (0.6987, 0.4034, -1.245), (1.416e-08, 0.8068, -1.245), (0.08227, 0.684, -1.02), (0.6987, 0.4034, -1.02), (0.6335, 0.2707, -1.245), (0.6335, 0.2707, -1.02), (2.349e-09, 0.8068, -1.02), (-0.08227, 0.684, -1.02), (-0.08227, 0.684, -1.245), (0.6335, -0.2708, -1.245), (0.6987, -0.4034, -1.245), (-0.6987, 0.4034, -1.245), (-0.5512, 0.4132, -1.245), (0.6335, -0.2708, -1.02), (-4.979e-08, -0.8068, -1.245), (-0.6987, -0.4034, -1.245), (-0.5512, 0.4132, -1.02), (-0.6335, 0.2707, -1.245), (-0.6335, -0.2707, -1.245), (0.08227, -0.684, -1.245), (0.5512, -0.4133, -1.245), (0.6987, -0.4034, -1.02), (0.5512, -0.4133, -1.02), (-0.6987, 0.4034, -1.02), (-0.6335, 0.2707, -1.02), (-0.5512, -0.4132, -1.245), (-0.08227, -0.684, -1.245), (-0.6335, -0.2707, -1.02), (0.08227, -0.684, -1.02), (-6.16e-08, -0.8068, -1.02), (-0.6987, -0.4034, -1.02), (-0.5512, -0.4132, -1.02), (-0.08227, -0.684, -1.02)], [], [(28, 21, 30, 34), (6, 3, 0, 2), (5, 1, 4, 9), (19, 27, 20, 15), (2, 0, 7, 8), (8, 7, 3, 6), (23, 25, 16, 12), (9, 4, 11, 10), (1, 5, 10, 11), (29, 35, 31, 22), (24, 13, 12, 16), (19, 15, 14, 26), (25, 23, 13, 24), (26, 14, 20, 27), (32, 17, 22, 31), (30, 21, 18, 33), (35, 29, 17, 32), (33, 18, 28, 34), (24, 16, 25), (26, 27, 19), (2, 8, 6), (33, 34, 30), (35, 32, 31), (10, 5, 9)])
_uv = me_cylinder_007.uv_layers.new(name='UVMap')
_uv.uv.foreach_set('vector', [0.6271, 0.822, 0.6271, 0.8711, 0.5898, 0.8711, 0.5898, 0.822, 0.5524, 0.8466, 0.5898, 0.8466, 0.5898, 0.8711, 0.5524, 0.8711, 0.6644, 0.866, 0.7018, 0.866, 0.7018, 0.91, 0.6644, 0.91, 0.6271, 0.8905, 0.6271, 0.866, 0.6644, 0.866, 0.6644, 0.8905, 0.5898, 0.773, 0.6271, 0.773, 0.6271, 0.822, 0.5898, 0.822, 0.5524, 0.822, 0.5898, 0.822, 0.5898, 0.8466, 0.5524, 0.8466, 0.6271, 0.7924, 0.6644, 0.7924, 0.6644, 0.8169, 0.6271, 0.8169, 0.6644, 0.822, 0.7018, 0.822, 0.7018, 0.8415, 0.6644, 0.8415, 0.7018, 0.866, 0.6644, 0.866, 0.6644, 0.8415, 0.7018, 0.8415, 0.6271, 0.9151, 0.5898, 0.9151, 0.5898, 0.8905, 0.6271, 0.8905, 0.5524, 0.8711, 0.5898, 0.8711, 0.5898, 0.9151, 0.5524, 0.9151, 0.6271, 0.8905, 0.6644, 0.8905, 0.6644, 0.91, 0.6271, 0.91, 0.6644, 0.7924, 0.6271, 0.7924, 0.6271, 0.773, 0.6644, 0.773, 0.6271, 0.822, 0.6644, 0.822, 0.6644, 0.866, 0.6271, 0.866, 0.5898, 0.8711, 0.6271, 0.8711, 0.6271, 0.8905, 0.5898, 0.8905, 0.5524, 0.773, 0.5898, 0.773, 0.5898, 0.7975, 0.5524, 0.7975, 0.6644, 0.773, 0.7018, 0.773, 0.7018, 0.8169, 0.6644, 0.8169, 0.5524, 0.7975, 0.5898, 0.7975, 0.5898, 0.822, 0.5524, 0.822, 0.7013, 0.91, 0.7013, 0.954, 0.6644, 0.9267, 0.5893, 0.9151, 0.5893, 0.9591, 0.5524, 0.9318, 0.664, 0.954, 0.6271, 0.9267, 0.664, 0.91, 0.6266, 0.9151, 0.6266, 0.9591, 0.5898, 0.9318, 0.7018, 0.7897, 0.7386, 0.773, 0.7386, 0.817, 0.7344, 0.91, 0.7344, 0.959, 0.7013, 0.9345])
me_cylinder_007.materials.append(mat_buildstage)
me_cylinder_007.use_remesh_preserve_volume = False
me_cylinder_007.use_remesh_preserve_attributes = False
me_cylinder_007.use_mirror_vertex_groups = False
me_cylinder_007.update()
me_cylinder_002 = bpy.data.meshes.new('Cylinder.002')
me_cylinder_002.from_pydata([(0.0, 0.7168, -1.247), (0.0, 0.7168, -1.03), (0.6208, 0.3584, -1.247), (0.6208, 0.3584, -1.03), (0.6208, -0.3584, -1.247), (0.6208, -0.3584, -1.03), (-6.267e-08, -0.7168, -1.247), (-6.267e-08, -0.7168, -1.03), (-0.6208, -0.3584, -1.247), (-0.6208, -0.3584, -1.03), (-0.6208, 0.3584, -1.247), (-0.6208, 0.3584, -1.03)], [], [(0, 1, 3, 2), (2, 3, 5, 4), (4, 5, 7, 6), (6, 7, 9, 8), (3, 1, 11, 9, 7, 5), (10, 11, 1, 0), (8, 9, 11, 10), (0, 2, 4, 6, 8, 10)])
_uv = me_cylinder_002.uv_layers.new(name='UVMap')
_uv.uv.foreach_set('vector', [0.2464, 0.843, 0.2464, 0.858, 0.3244, 0.858, 0.3244, 0.843, 0.2915, 0.843, 0.2915, 0.858, 0.2014, 0.858, 0.2014, 0.843, 0.3244, 0.843, 0.3244, 0.858, 0.2464, 0.858, 0.2464, 0.843, 0.2464, 0.843, 0.2464, 0.858, 0.1684, 0.858, 0.1684, 0.843, 0.3244, 0.7686, 0.2464, 0.8137, 0.1684, 0.7686, 0.1684, 0.6786, 0.2464, 0.6335, 0.3244, 0.6786, 0.1684, 0.843, 0.1684, 0.858, 0.2464, 0.858, 0.2464, 0.843, 0.2014, 0.843, 0.2014, 0.858, 0.2915, 0.858, 0.2915, 0.843, 0.2464, 0.8137, 0.3244, 0.7686, 0.3244, 0.6786, 0.2464, 0.6335, 0.1684, 0.6786, 0.1684, 0.7686])
me_cylinder_002.materials.append(mat_buildstage)
me_cylinder_002.use_remesh_preserve_volume = False
me_cylinder_002.use_remesh_preserve_attributes = False
me_cylinder_002.use_mirror_vertex_groups = False
me_cylinder_002.update()
me_cylinder_006 = bpy.data.meshes.new('Cylinder.006')
me_cylinder_006.from_pydata([(0.0, 0.8184, -1.238), (0.0, 0.8184, -1.216), (0.7087, 0.4092, -1.238), (0.7087, 0.4092, -1.216), (0.7087, -0.4092, -1.238), (0.7087, -0.4092, -1.216), (-7.154e-08, -0.8184, -1.238), (-7.154e-08, -0.8184, -1.216), (-0.7087, -0.4092, -1.238), (-0.7087, -0.4092, -1.216), (-0.7087, 0.4092, -1.238), (-0.7087, 0.4092, -1.216)], [], [(0, 1, 3, 2), (2, 3, 5, 4), (4, 5, 7, 6), (6, 7, 9, 8), (3, 1, 11, 9, 7, 5), (10, 11, 1, 0), (8, 9, 11, 10), (0, 2, 4, 6, 8, 10)])
_uv = me_cylinder_006.uv_layers.new(name='UVMap')
_uv.uv.foreach_set('vector', [0.6273, 0.2187, 0.6282, 0.2187, 0.6282, 0.2911, 0.6273, 0.2911, 0.8446, 0.1825, 0.8437, 0.1825, 0.8437, 0.1463, 0.8446, 0.1463, 0.8446, 0.1463, 0.8437, 0.1463, 0.8437, 0.07383, 0.8446, 0.07383, 0.8437, 0.2187, 0.8428, 0.2187, 0.8428, 0.1825, 0.8437, 0.1825, 0.6812, 0.2187, 0.6273, 0.1825, 0.6273, 0.11, 0.6812, 0.07383, 0.735, 0.11, 0.735, 0.1825, 0.8437, 0.11, 0.8428, 0.11, 0.8428, 0.07383, 0.8437, 0.07383, 0.8437, 0.1825, 0.8428, 0.1825, 0.8428, 0.11, 0.8437, 0.11, 0.735, 0.1825, 0.735, 0.11, 0.7889, 0.07383, 0.8428, 0.11, 0.8428, 0.1825, 0.7889, 0.2187])
me_cylinder_006.materials.append(mat_buildstage)
me_cylinder_006.use_remesh_preserve_volume = False
me_cylinder_006.use_remesh_preserve_attributes = False
me_cylinder_006.use_mirror_vertex_groups = False
me_cylinder_006.update()
me_cylinder_009 = bpy.data.meshes.new('Cylinder.009')
me_cylinder_009.from_pydata([(-1.25, -1.25, -1.2), (-1.25, 1.25, -1.2), (-1.25, 1.25, -1.25), (-1.25, -1.25, -1.25), (1.25, -1.25, -1.2), (1.25, -1.25, -1.25), (-1.031e-07, -1.215, -1.2), (-1.052, -0.6076, -1.2), (-1.052, 0.6076, -1.2), (3.115e-09, 1.215, -1.2), (1.25, 1.25, -1.2), (1.052, 0.6076, -1.2), (1.052, -0.6076, -1.2), (1.25, 1.25, -1.25), (0.0, 1.155, -1.24), (1.0, 0.5774, -1.24), (1.0, -0.5774, -1.24), (-1.0, 0.5774, -1.24), (-1.0, -0.5774, -1.24), (-1.01e-07, -1.155, -1.24), (2.384e-06, 1.25, -1.2), (-1.311e-06, -1.25, -1.2)], [], [(0, 1, 2, 3), (4, 21, 0, 3, 5), (1, 20, 10, 13, 2), (10, 4, 5, 13), (11, 9, 14, 15), (12, 11, 15, 16), (9, 8, 17, 14), (6, 12, 16, 19), (7, 6, 19, 18), (8, 7, 18, 17), (21, 4, 12, 6), (1, 8, 9, 20), (1, 0, 7, 8), (11, 10, 20, 9), (0, 21, 6, 7), (4, 10, 11, 12), (16, 15, 14, 19), (14, 17, 18, 19), (13, 5, 3, 2)])
_uv = me_cylinder_009.uv_layers.new(name='UVMap')
_uv.uv.foreach_set('vector', [0.2265, 0.1251, 0.2265, 0.08167, 0.2281, 0.08167, 0.2281, 0.1251, 0.2265, 0.08167, 0.2265, 0.1034, 0.2265, 0.1251, 0.2249, 0.1251, 0.2249, 0.08167, 0.2233, 0.1251, 0.2233, 0.1034, 0.2233, 0.08167, 0.2249, 0.08167, 0.2249, 0.1251, 0.2217, 0.1251, 0.2217, 0.08167, 0.2233, 0.08167, 0.2233, 0.1251, 0.2153, 0.114, 0.1815, 0.1245, 0.1815, 0.1235, 0.2137, 0.1134, 0.2153, 0.09284, 0.2153, 0.114, 0.2137, 0.1134, 0.2137, 0.09336, 0.1815, 0.1245, 0.1476, 0.114, 0.1493, 0.1134, 0.1815, 0.1235, 0.1815, 0.08228, 0.2153, 0.09284, 0.2137, 0.09336, 0.1815, 0.08333, 0.1476, 0.09284, 0.1815, 0.08228, 0.1815, 0.08333, 0.1493, 0.09336, 0.1476, 0.114, 0.1476, 0.09284, 0.1493, 0.09336, 0.1493, 0.1134, 0.1815, 0.08167, 0.2217, 0.08167, 0.2153, 0.09284, 0.1815, 0.08228, 0.1412, 0.1251, 0.1476, 0.114, 0.1815, 0.1245, 0.1815, 0.1251, 0.1412, 0.1251, 0.1412, 0.08167, 0.1476, 0.09284, 0.1476, 0.114, 0.2153, 0.114, 0.2217, 0.1251, 0.1815, 0.1251, 0.1815, 0.1245, 0.1412, 0.08167, 0.1815, 0.08167, 0.1815, 0.08228, 0.1476, 0.09284, 0.2217, 0.08167, 0.2217, 0.1251, 0.2153, 0.114, 0.2153, 0.09284, 0.1375, 0.5247, 0.2402, 0.584, 0.2402, 0.7026, 0.03484, 0.584, 0.2402, 0.7026, 0.1375, 0.7619, 0.03484, 0.7026, 0.03484, 0.584, 0.2217, 0.1251, 0.2217, 0.1686, 0.1412, 0.1686, 0.1412, 0.1251])
me_cylinder_009.materials.append(mat_buildstage)
me_cylinder_009.use_remesh_preserve_volume = False
me_cylinder_009.use_remesh_preserve_attributes = False
me_cylinder_009.use_mirror_vertex_groups = False
me_cylinder_009.update()

# ---- objects
ob_maglock_001 = bpy.data.objects.new('Maglock.001', me_maglock_000)
ob_gear_lock_002 = bpy.data.objects.new('gear_lock_002', None)
ob_collision_001 = bpy.data.objects.new('Collision.001', me_cube_000)
ob_mountpoint = bpy.data.objects.new('MountPoint', me_mountpoint)
ob_mirrorfrontback_001 = bpy.data.objects.new('MirrorFrontBack.001', None)
ob_maglock_006 = bpy.data.objects.new('Maglock.006', me_maglock_000)
ob_mirrorleftright_001 = bpy.data.objects.new('MirrorLeftRight.001', None)
ob_maglock_007 = bpy.data.objects.new('Maglock.007', me_maglock_000)
ob_mirrortopbottom_001 = bpy.data.objects.new('MirrorTopBottom.001', None)
ob_maglock_008 = bpy.data.objects.new('Maglock.008', me_maglock_000)
ob_c_plate_001 = bpy.data.objects.new('C_Plate.001', me_cylinder_008)
ob_c_pillars_001 = bpy.data.objects.new('C_Pillars.001', me_cylinder_007)
ob_c_magnetcore_001 = bpy.data.objects.new('C_MagnetCore.001', me_cylinder_002)
ob_c_magnetplates_001 = bpy.data.objects.new('C_MagnetPlates.001', me_cylinder_006)
ob_c_plate_colored_001 = bpy.data.objects.new('C_Plate_Colored.001', me_cylinder_009)

# ---- transforms, parenting, visibility, modifiers, constraints
ob_maglock_001.location = (0.0, 0.0, 0.0)
ob_maglock_001.lineart.crease_threshold = 0.0
_m = ob_maglock_001.modifiers.new('Auto Smooth', 'NODES')
_m.node_group = ng_auto_smooth
_gi = [s.identifier for s in ng_auto_smooth.interface.items_tree if s.item_type == 'SOCKET' and s.in_out == 'INPUT']
_m[_gi[1]] = 3.142  # Angle
ob_gear_lock_002.location = (1.47e-23, -7.588e-10, 0.05488)
ob_gear_lock_002.rotation_euler = (1.571, -5.959e-32, -7.893e-25)
ob_gear_lock_002.scale = (0.6165, 0.5108, 0.5901)
ob_gear_lock_002.empty_display_type = 'CUBE'
ob_gear_lock_002.empty_display_size = 0.5
ob_gear_lock_002.empty_image_offset = (0.0, 0.0)
ob_gear_lock_002.color = (0.8, 0.8, 0.8, 1.0)
ob_gear_lock_002.lineart.crease_threshold = 0.0
ob_collision_001.location = (0.0, 0.0, 0.0)
ob_collision_001.hide_render = True
ob_collision_001.show_in_front = True
ob_collision_001.lineart.crease_threshold = 0.0
ob_mountpoint.location = (0.0, 0.0, 0.0)
ob_mountpoint.lock_location = (True, True, True)
ob_mountpoint.lock_rotation = (True, True, True)
ob_mountpoint.lock_scale = (True, True, True)
ob_mountpoint.lineart.crease_threshold = 0.0
ob_mirrorfrontback_001.location = (0.0, 2.0, 0.0)
ob_mirrorfrontback_001.empty_display_type = 'ARROWS'
ob_mirrorfrontback_001.empty_display_size = 0.5
ob_mirrorfrontback_001.empty_image_offset = (0.0, 0.0)
ob_mirrorfrontback_001.show_in_front = True
ob_mirrorfrontback_001.lineart.crease_threshold = 0.0
ob_maglock_006.parent = ob_mirrorfrontback_001
ob_maglock_006.location = (0.0, 0.0, 0.0)
ob_maglock_006.hide_select = True
ob_maglock_006.lineart.crease_threshold = 0.0
_m = ob_maglock_006.modifiers.new('Auto Smooth', 'NODES')
_m.node_group = ng_auto_smooth
_gi = [s.identifier for s in ng_auto_smooth.interface.items_tree if s.item_type == 'SOCKET' and s.in_out == 'INPUT']
_m[_gi[1]] = 3.142  # Angle
ob_mirrorleftright_001.location = (-2.0, 0.0, 0.0)
ob_mirrorleftright_001.empty_display_type = 'ARROWS'
ob_mirrorleftright_001.empty_display_size = 0.5
ob_mirrorleftright_001.empty_image_offset = (0.0, 0.0)
ob_mirrorleftright_001.show_in_front = True
ob_mirrorleftright_001.lineart.crease_threshold = 0.0
ob_maglock_007.parent = ob_mirrorleftright_001
ob_maglock_007.location = (0.0, 0.0, 0.0)
ob_maglock_007.hide_select = True
ob_maglock_007.lineart.crease_threshold = 0.0
_m = ob_maglock_007.modifiers.new('Auto Smooth', 'NODES')
_m.node_group = ng_auto_smooth
_gi = [s.identifier for s in ng_auto_smooth.interface.items_tree if s.item_type == 'SOCKET' and s.in_out == 'INPUT']
_m[_gi[1]] = 3.142  # Angle
ob_mirrortopbottom_001.location = (0.0, 0.0, 2.0)
ob_mirrortopbottom_001.rotation_euler = (3.142, -0.0, 0.0)
ob_mirrortopbottom_001.empty_display_type = 'ARROWS'
ob_mirrortopbottom_001.empty_display_size = 0.5
ob_mirrortopbottom_001.empty_image_offset = (0.0, 0.0)
ob_mirrortopbottom_001.show_in_front = True
ob_mirrortopbottom_001.lineart.crease_threshold = 0.0
ob_maglock_008.parent = ob_mirrortopbottom_001
ob_maglock_008.location = (0.0, 0.0, 0.0)
ob_maglock_008.hide_select = True
ob_maglock_008.lineart.crease_threshold = 0.0
_m = ob_maglock_008.modifiers.new('Auto Smooth', 'NODES')
_m.node_group = ng_auto_smooth
_gi = [s.identifier for s in ng_auto_smooth.interface.items_tree if s.item_type == 'SOCKET' and s.in_out == 'INPUT']
_m[_gi[1]] = 3.142  # Angle
ob_c_plate_001.location = (0.0, 0.0, 0.0)
ob_c_plate_001.scale = (0.6, 0.6, 0.2)
ob_c_plate_001.lineart.crease_threshold = 0.0
ob_c_pillars_001.location = (0.0, 0.0, 0.0)
ob_c_pillars_001.scale = (0.5997, 0.6, 0.2)
ob_c_pillars_001.lineart.crease_threshold = 0.0
ob_c_magnetcore_001.location = (0.0, 0.0, 0.0)
ob_c_magnetcore_001.scale = (0.6, 0.6, 0.2)
ob_c_magnetcore_001.lineart.crease_threshold = 0.0
ob_c_magnetplates_001.location = (0.0, 0.0, 0.0)
ob_c_magnetplates_001.scale = (0.5997, 0.6, 0.2)
ob_c_magnetplates_001.lineart.crease_threshold = 0.0
_m = ob_c_magnetplates_001.modifiers.new('Array', 'ARRAY')
_m.count = 5
_m.constant_offset_displace = (0.0, 0.0, 0.0)
_m.relative_offset_displace = (0.0, 0.0, 1.9)
ob_c_plate_colored_001.location = (0.0, 0.0, 0.0)
ob_c_plate_colored_001.scale = (0.6, 0.6, 0.2)
ob_c_plate_colored_001.lineart.crease_threshold = 0.0

# ---- collection membership
col_collection_1_003.objects.link(ob_maglock_001)
col_collection_1_003.objects.link(ob_gear_lock_002)
col_collection_2_002.objects.link(ob_collision_001)
col_collection_3_003.objects.link(ob_mountpoint)
col_collection_4_003.objects.link(ob_mirrorfrontback_001)
col_collection_4_003.objects.link(ob_maglock_006)
col_collection_4_003.objects.link(ob_mirrorleftright_001)
col_collection_4_003.objects.link(ob_maglock_007)
col_collection_4_003.objects.link(ob_mirrortopbottom_001)
col_collection_4_003.objects.link(ob_maglock_008)
col_collection_11_003.objects.link(ob_c_plate_001)
col_collection_12_003.objects.link(ob_c_pillars_001)
col_collection_12_003.objects.link(ob_c_plate_001)
col_collection_13_003.objects.link(ob_c_magnetcore_001)
col_collection_13_003.objects.link(ob_c_magnetplates_001)
col_collection_13_003.objects.link(ob_c_pillars_001)
col_collection_13_003.objects.link(ob_c_plate_colored_001)

# ---- scene / render settings (as saved in the file)
scene.frame_start = 1; scene.frame_end = 250; scene.frame_set(1)
scene.render.engine = 'CYCLES'
scene.render.resolution_percentage = 50
scene.render.dither_intensity = 0.0
scene.cycles.use_denoising = False
scene.cycles.samples = 10
scene.cycles.sampling_pattern = 'TABULATED_SOBOL'
scene.cycles.light_sampling_threshold = 0.0
scene.cycles.use_adaptive_sampling = False
scene.cycles.use_light_tree = False
scene.cycles.blur_glossy = 0.0
scene.cycles.pixel_filter_type = 'GAUSSIAN'
scene.cycles.sample_clamp_indirect = 0.0
scene.view_settings.view_transform = 'Standard'
bpy.context.view_layer.update()

# ---- added for rendering (the .blend has no active camera and no usable light): camera, sun + grey world if the file has none
cam_auto = bpy.data.cameras.new('AutoCamera')
cam_auto.lens = 50.0
cam_auto.sensor_width = 36.0
cam_auto.clip_end = 1000.0
ob_auto_camera = bpy.data.objects.new('AutoCamera', cam_auto)
scene.collection.objects.link(ob_auto_camera)
ob_auto_camera.location = (3.41237, -4.09484, 2.0049)
ob_auto_camera.rotation_euler = (1.09748, -7.21219e-08, 0.694738)
scene.camera = ob_auto_camera
light_auto_sun = bpy.data.lights.new('AutoSun', 'SUN')
light_auto_sun.energy = 3.0
light_auto_sun.angle = 0.0523599
ob_auto_sun = bpy.data.objects.new('AutoSun', light_auto_sun)
scene.collection.objects.link(ob_auto_sun)
ob_auto_sun.rotation_euler = (0.872665, 0.174533, 0.523599)
if scene.world is None:
    world_auto = bpy.data.worlds.new('AutoWorld')
    world_auto.color = (0.3, 0.3, 0.3)
    scene.world = world_auto
bpy.context.view_layer.update()
